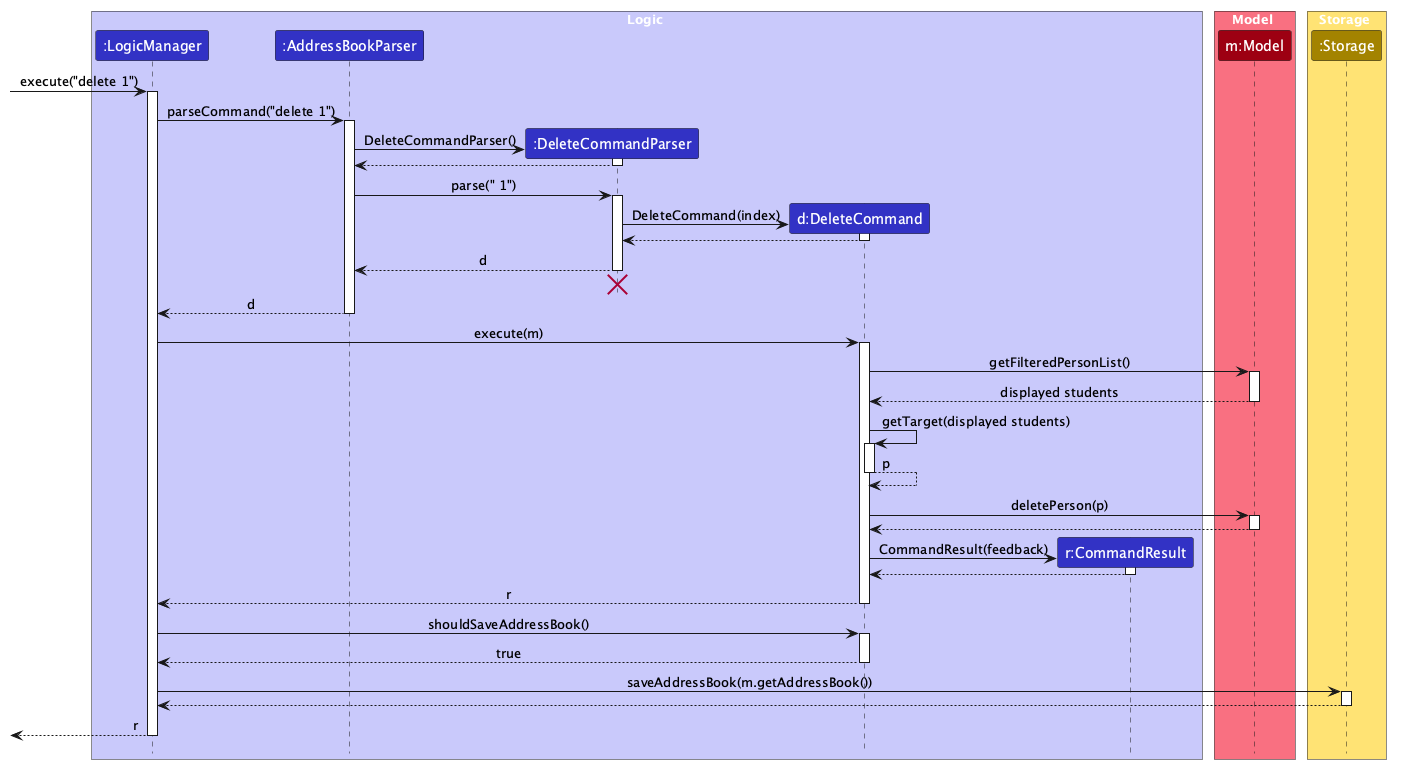

The diagram above was rendered by PlantUML. Its source (embedded in the PNG):
@startuml
!include style.puml
skinparam ArrowFontStyle plain

box Logic LOGIC_COLOR_T1
participant ":LogicManager" as LogicManager LOGIC_COLOR
participant ":AddressBookParser" as AddressBookParser LOGIC_COLOR
participant ":DeleteCommandParser" as DeleteCommandParser LOGIC_COLOR
participant "d:DeleteCommand" as DeleteCommand LOGIC_COLOR
participant "r:CommandResult" as CommandResult LOGIC_COLOR
end box

box Model MODEL_COLOR_T1
participant "m:Model" as Model MODEL_COLOR
end box

box Storage STORAGE_COLOR_T1
participant ":Storage" as Storage STORAGE_COLOR
end box

[-> LogicManager : execute("delete 1")
activate LogicManager

LogicManager -> AddressBookParser : parseCommand("delete 1")
activate AddressBookParser

create DeleteCommandParser
AddressBookParser -> DeleteCommandParser : DeleteCommandParser()
activate DeleteCommandParser

DeleteCommandParser --> AddressBookParser
deactivate DeleteCommandParser

AddressBookParser -> DeleteCommandParser : parse(" 1")
activate DeleteCommandParser

create DeleteCommand
DeleteCommandParser -> DeleteCommand : DeleteCommand(index)
activate DeleteCommand

DeleteCommand --> DeleteCommandParser
deactivate DeleteCommand

DeleteCommandParser --> AddressBookParser : d
deactivate DeleteCommandParser
'Hidden arrow to position the destroy marker below the end of the activation bar.
DeleteCommandParser -[hidden]-> AddressBookParser
destroy DeleteCommandParser

AddressBookParser --> LogicManager : d
deactivate AddressBookParser

LogicManager -> DeleteCommand : execute(m)
activate DeleteCommand

DeleteCommand -> Model : getFilteredPersonList()
activate Model

Model --> DeleteCommand : displayed students
deactivate Model

DeleteCommand -> DeleteCommand : getTarget(displayed students)
activate DeleteCommand

DeleteCommand --> DeleteCommand : p
deactivate DeleteCommand

DeleteCommand -> Model : deletePerson(p)
activate Model

Model --> DeleteCommand
deactivate Model

create CommandResult
DeleteCommand -> CommandResult : CommandResult(feedback)
activate CommandResult

CommandResult --> DeleteCommand
deactivate CommandResult

DeleteCommand --> LogicManager : r
deactivate DeleteCommand

LogicManager -> DeleteCommand : shouldSaveAddressBook()
activate DeleteCommand

DeleteCommand --> LogicManager : true
deactivate DeleteCommand

LogicManager -> Storage : saveAddressBook(m.getAddressBook())
activate Storage

Storage --> LogicManager
deactivate Storage

[<--LogicManager : r
deactivate LogicManager
@enduml